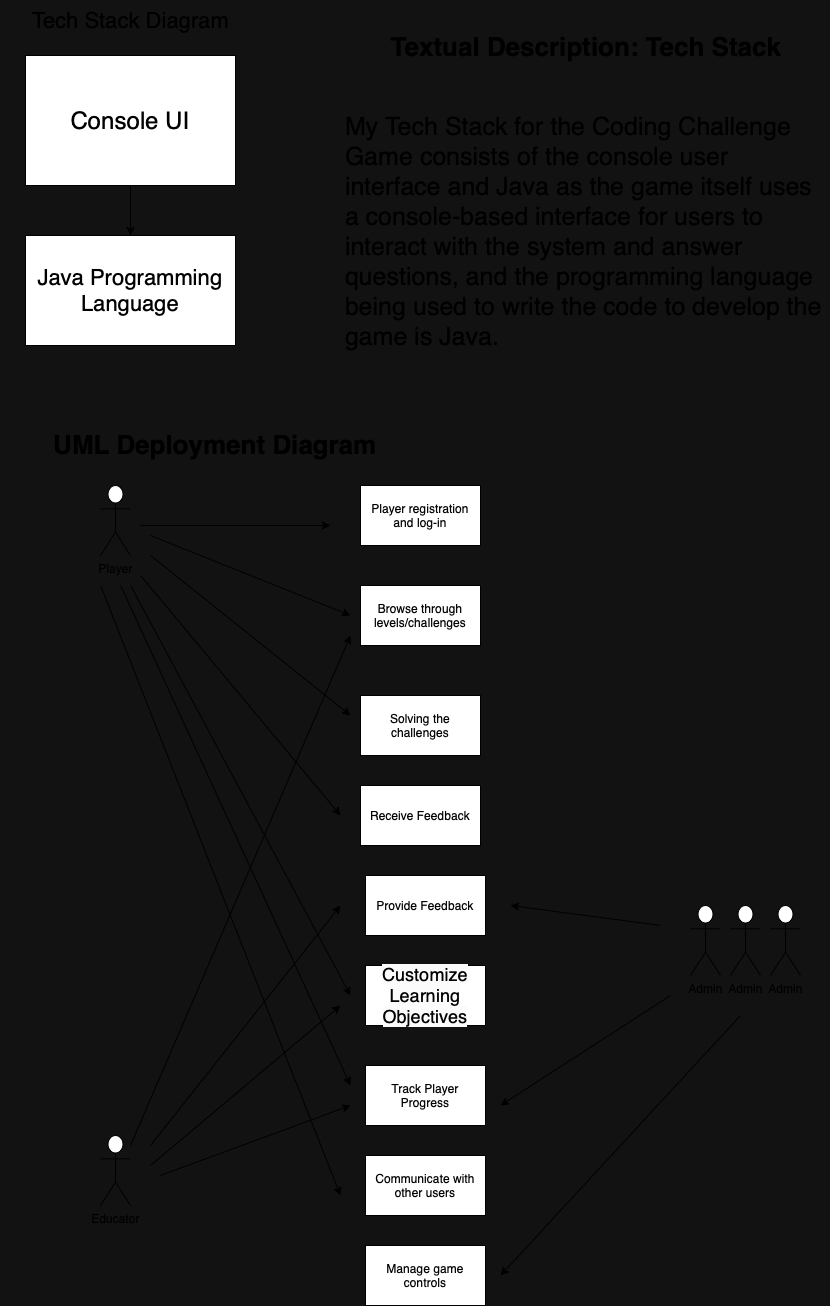

The diagram above was exported from draw.io. Its source (the exported page's mxGraphModel, read from the mxfile embedded in the PNG):
<mxGraphModel dx="2115" dy="1298" grid="1" gridSize="10" guides="1" tooltips="1" connect="1" arrows="1" fold="1" page="1" pageScale="1" pageWidth="850" pageHeight="1100" math="0" shadow="0">
  <root>
    <mxCell id="0" />
    <mxCell id="1" parent="0" />
    <mxCell id="RZ8LmONScpK5I163XAFX-5" value="" style="edgeStyle=orthogonalEdgeStyle;rounded=0;orthogonalLoop=1;jettySize=auto;html=1;" edge="1" parent="1" source="RZ8LmONScpK5I163XAFX-2" target="RZ8LmONScpK5I163XAFX-4">
      <mxGeometry relative="1" as="geometry" />
    </mxCell>
    <mxCell id="RZ8LmONScpK5I163XAFX-2" value="&lt;font style=&quot;font-size: 24px;&quot;&gt;Console UI&lt;/font&gt;" style="rounded=0;whiteSpace=wrap;html=1;" vertex="1" parent="1">
      <mxGeometry x="25" y="60" width="210" height="130" as="geometry" />
    </mxCell>
    <mxCell id="RZ8LmONScpK5I163XAFX-3" value="&lt;font style=&quot;font-size: 22px;&quot;&gt;Tech Stack Diagram&lt;/font&gt;" style="text;html=1;align=center;verticalAlign=middle;resizable=0;points=[];autosize=1;strokeColor=none;fillColor=none;" vertex="1" parent="1">
      <mxGeometry x="20" y="5" width="220" height="40" as="geometry" />
    </mxCell>
    <mxCell id="RZ8LmONScpK5I163XAFX-4" value="&lt;font style=&quot;font-size: 22px;&quot;&gt;Java Programming Language&lt;/font&gt;" style="rounded=0;whiteSpace=wrap;html=1;" vertex="1" parent="1">
      <mxGeometry x="25" y="240" width="210" height="110" as="geometry" />
    </mxCell>
    <mxCell id="RZ8LmONScpK5I163XAFX-7" value="&lt;h1 style=&quot;text-align: center; font-size: 26px;&quot;&gt;&lt;font style=&quot;font-size: 26px;&quot;&gt;Textual Description: Tech Stack&lt;/font&gt;&lt;/h1&gt;&lt;div style=&quot;font-size: 26px;&quot;&gt;&lt;br&gt;&lt;/div&gt;&lt;div&gt;&lt;font style=&quot;font-size: 25px;&quot;&gt;My Tech Stack for the Coding Challenge Game consists of the console user interface and Java as the game itself uses a console-based interface for users to interact with the system and answer questions, and the programming language being used to write the code to develop the game is Java.&lt;/font&gt;&lt;/div&gt;" style="text;html=1;strokeColor=none;fillColor=none;spacing=5;spacingTop=-20;whiteSpace=wrap;overflow=hidden;rounded=0;" vertex="1" parent="1">
      <mxGeometry x="340" y="30" width="490" height="380" as="geometry" />
    </mxCell>
    <mxCell id="RZ8LmONScpK5I163XAFX-8" value="Player registration and log-in" style="rounded=0;whiteSpace=wrap;html=1;" vertex="1" parent="1">
      <mxGeometry x="360" y="490" width="120" height="60" as="geometry" />
    </mxCell>
    <mxCell id="RZ8LmONScpK5I163XAFX-9" value="Browse through levels/challenges" style="rounded=0;whiteSpace=wrap;html=1;" vertex="1" parent="1">
      <mxGeometry x="360" y="590" width="120" height="60" as="geometry" />
    </mxCell>
    <mxCell id="RZ8LmONScpK5I163XAFX-10" value="Solving the challenges" style="rounded=0;whiteSpace=wrap;html=1;" vertex="1" parent="1">
      <mxGeometry x="360" y="700" width="120" height="60" as="geometry" />
    </mxCell>
    <mxCell id="RZ8LmONScpK5I163XAFX-11" value="Receive Feedback" style="rounded=0;whiteSpace=wrap;html=1;" vertex="1" parent="1">
      <mxGeometry x="360" y="790" width="120" height="60" as="geometry" />
    </mxCell>
    <mxCell id="RZ8LmONScpK5I163XAFX-12" value="Provide Feedback" style="rounded=0;whiteSpace=wrap;html=1;" vertex="1" parent="1">
      <mxGeometry x="365" y="880" width="120" height="60" as="geometry" />
    </mxCell>
    <mxCell id="RZ8LmONScpK5I163XAFX-13" value="&lt;span style=&quot;caret-color: rgb(0, 0, 0); color: rgb(0, 0, 0); font-family: Helvetica; font-size: 18px; font-style: normal; font-variant-caps: normal; font-weight: 400; letter-spacing: normal; text-align: center; text-indent: 0px; text-transform: none; word-spacing: 0px; -webkit-text-stroke-width: 0px; background-color: rgb(251, 251, 251); text-decoration: none; float: none; display: inline !important;&quot;&gt;Customize Learning Objectives&lt;/span&gt;" style="rounded=0;whiteSpace=wrap;html=1;" vertex="1" parent="1">
      <mxGeometry x="365" y="970" width="120" height="60" as="geometry" />
    </mxCell>
    <mxCell id="RZ8LmONScpK5I163XAFX-14" value="Track Player Progress" style="rounded=0;whiteSpace=wrap;html=1;" vertex="1" parent="1">
      <mxGeometry x="365" y="1070" width="120" height="60" as="geometry" />
    </mxCell>
    <mxCell id="RZ8LmONScpK5I163XAFX-15" value="Communicate with other users" style="rounded=0;whiteSpace=wrap;html=1;" vertex="1" parent="1">
      <mxGeometry x="365" y="1160" width="120" height="60" as="geometry" />
    </mxCell>
    <mxCell id="RZ8LmONScpK5I163XAFX-16" value="Manage game controls" style="rounded=0;whiteSpace=wrap;html=1;" vertex="1" parent="1">
      <mxGeometry x="365" y="1250" width="120" height="60" as="geometry" />
    </mxCell>
    <mxCell id="RZ8LmONScpK5I163XAFX-17" value="Player" style="shape=umlActor;verticalLabelPosition=bottom;verticalAlign=top;html=1;outlineConnect=0;" vertex="1" parent="1">
      <mxGeometry x="100" y="490" width="30" height="70" as="geometry" />
    </mxCell>
    <mxCell id="RZ8LmONScpK5I163XAFX-18" value="Educator" style="shape=umlActor;verticalLabelPosition=bottom;verticalAlign=top;html=1;outlineConnect=0;" vertex="1" parent="1">
      <mxGeometry x="100" y="1140" width="30" height="70" as="geometry" />
    </mxCell>
    <mxCell id="RZ8LmONScpK5I163XAFX-19" value="Admin" style="shape=umlActor;verticalLabelPosition=bottom;verticalAlign=top;html=1;outlineConnect=0;" vertex="1" parent="1">
      <mxGeometry x="770" y="910" width="30" height="70" as="geometry" />
    </mxCell>
    <mxCell id="RZ8LmONScpK5I163XAFX-20" value="Admin" style="shape=umlActor;verticalLabelPosition=bottom;verticalAlign=top;html=1;outlineConnect=0;" vertex="1" parent="1">
      <mxGeometry x="730" y="910" width="30" height="70" as="geometry" />
    </mxCell>
    <mxCell id="RZ8LmONScpK5I163XAFX-22" value="Admin" style="shape=umlActor;verticalLabelPosition=bottom;verticalAlign=top;html=1;outlineConnect=0;" vertex="1" parent="1">
      <mxGeometry x="690" y="910" width="30" height="70" as="geometry" />
    </mxCell>
    <mxCell id="RZ8LmONScpK5I163XAFX-25" value="" style="endArrow=classic;html=1;rounded=0;" edge="1" parent="1">
      <mxGeometry width="50" height="50" relative="1" as="geometry">
        <mxPoint x="150" y="1150" as="sourcePoint" />
        <mxPoint x="340" y="910" as="targetPoint" />
      </mxGeometry>
    </mxCell>
    <mxCell id="RZ8LmONScpK5I163XAFX-26" value="" style="endArrow=classic;html=1;rounded=0;" edge="1" parent="1">
      <mxGeometry width="50" height="50" relative="1" as="geometry">
        <mxPoint x="150" y="1170" as="sourcePoint" />
        <mxPoint x="340" y="1010" as="targetPoint" />
      </mxGeometry>
    </mxCell>
    <mxCell id="RZ8LmONScpK5I163XAFX-27" value="" style="endArrow=classic;html=1;rounded=0;" edge="1" parent="1">
      <mxGeometry width="50" height="50" relative="1" as="geometry">
        <mxPoint x="160" y="1180" as="sourcePoint" />
        <mxPoint x="350" y="1110" as="targetPoint" />
      </mxGeometry>
    </mxCell>
    <mxCell id="RZ8LmONScpK5I163XAFX-29" value="" style="endArrow=classic;html=1;rounded=0;" edge="1" parent="1">
      <mxGeometry width="50" height="50" relative="1" as="geometry">
        <mxPoint x="660" y="930" as="sourcePoint" />
        <mxPoint x="510" y="910" as="targetPoint" />
      </mxGeometry>
    </mxCell>
    <mxCell id="RZ8LmONScpK5I163XAFX-30" value="" style="endArrow=classic;html=1;rounded=0;" edge="1" parent="1">
      <mxGeometry width="50" height="50" relative="1" as="geometry">
        <mxPoint x="670" y="1000" as="sourcePoint" />
        <mxPoint x="500" y="1110" as="targetPoint" />
      </mxGeometry>
    </mxCell>
    <mxCell id="RZ8LmONScpK5I163XAFX-31" value="" style="endArrow=classic;html=1;rounded=0;" edge="1" parent="1">
      <mxGeometry width="50" height="50" relative="1" as="geometry">
        <mxPoint x="740" y="1020" as="sourcePoint" />
        <mxPoint x="500" y="1280" as="targetPoint" />
      </mxGeometry>
    </mxCell>
    <mxCell id="RZ8LmONScpK5I163XAFX-32" value="" style="endArrow=classic;html=1;rounded=0;" edge="1" parent="1">
      <mxGeometry width="50" height="50" relative="1" as="geometry">
        <mxPoint x="100" y="590" as="sourcePoint" />
        <mxPoint x="340" y="1200" as="targetPoint" />
      </mxGeometry>
    </mxCell>
    <mxCell id="RZ8LmONScpK5I163XAFX-33" value="" style="endArrow=classic;html=1;rounded=0;" edge="1" parent="1">
      <mxGeometry width="50" height="50" relative="1" as="geometry">
        <mxPoint x="120" y="590" as="sourcePoint" />
        <mxPoint x="350" y="1090" as="targetPoint" />
      </mxGeometry>
    </mxCell>
    <mxCell id="RZ8LmONScpK5I163XAFX-34" value="" style="endArrow=classic;html=1;rounded=0;" edge="1" parent="1">
      <mxGeometry width="50" height="50" relative="1" as="geometry">
        <mxPoint x="130" y="590" as="sourcePoint" />
        <mxPoint x="350" y="1000" as="targetPoint" />
      </mxGeometry>
    </mxCell>
    <mxCell id="RZ8LmONScpK5I163XAFX-35" value="" style="endArrow=classic;html=1;rounded=0;" edge="1" parent="1">
      <mxGeometry width="50" height="50" relative="1" as="geometry">
        <mxPoint x="140" y="530" as="sourcePoint" />
        <mxPoint x="330" y="530" as="targetPoint" />
      </mxGeometry>
    </mxCell>
    <mxCell id="RZ8LmONScpK5I163XAFX-36" value="" style="endArrow=classic;html=1;rounded=0;" edge="1" parent="1">
      <mxGeometry width="50" height="50" relative="1" as="geometry">
        <mxPoint x="150" y="540" as="sourcePoint" />
        <mxPoint x="350" y="620" as="targetPoint" />
      </mxGeometry>
    </mxCell>
    <mxCell id="RZ8LmONScpK5I163XAFX-37" value="" style="endArrow=classic;html=1;rounded=0;" edge="1" parent="1">
      <mxGeometry width="50" height="50" relative="1" as="geometry">
        <mxPoint x="150" y="560" as="sourcePoint" />
        <mxPoint x="350" y="720" as="targetPoint" />
      </mxGeometry>
    </mxCell>
    <mxCell id="RZ8LmONScpK5I163XAFX-38" value="" style="endArrow=classic;html=1;rounded=0;" edge="1" parent="1">
      <mxGeometry width="50" height="50" relative="1" as="geometry">
        <mxPoint x="140" y="580" as="sourcePoint" />
        <mxPoint x="340" y="820" as="targetPoint" />
      </mxGeometry>
    </mxCell>
    <mxCell id="RZ8LmONScpK5I163XAFX-39" value="" style="endArrow=classic;html=1;rounded=0;" edge="1" parent="1">
      <mxGeometry width="50" height="50" relative="1" as="geometry">
        <mxPoint x="130" y="1150" as="sourcePoint" />
        <mxPoint x="350" y="640" as="targetPoint" />
      </mxGeometry>
    </mxCell>
    <mxCell id="RZ8LmONScpK5I163XAFX-40" value="&lt;b&gt;&lt;font style=&quot;font-size: 26px;&quot;&gt;UML Deployment Diagram&lt;/font&gt;&lt;/b&gt;" style="text;html=1;strokeColor=none;fillColor=none;align=center;verticalAlign=middle;whiteSpace=wrap;rounded=0;" vertex="1" parent="1">
      <mxGeometry y="410" width="430" height="80" as="geometry" />
    </mxCell>
  </root>
</mxGraphModel>